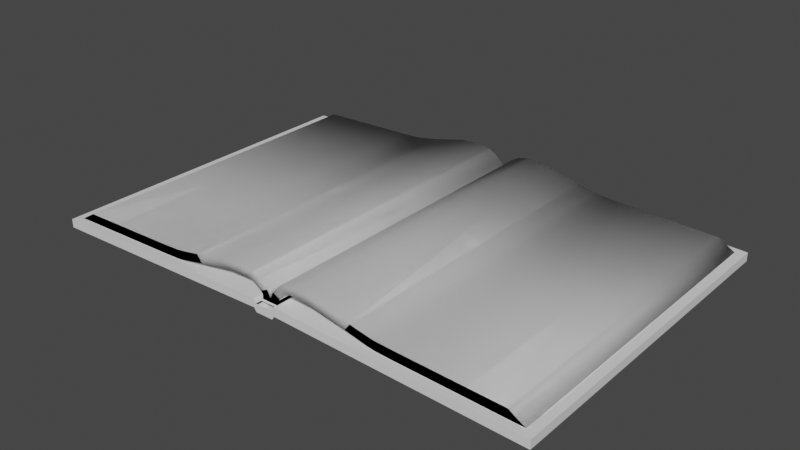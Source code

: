 # Source: Book.blend  (saved by Blender 3.6.11; exported with 4.5.12 LTS)
import bpy
from mathutils import Matrix  # noqa: F401  (used for matrix-valued properties, if any)

bpy.ops.wm.read_factory_settings(use_empty=True)
scene = bpy.context.scene
scene.name = 'Scene'

# ---- collections
col_collection = bpy.data.collections.new('Collection'); scene.collection.children.link(col_collection)

# ---- materials (node trees are filled in below, after node groups)
mat_material = bpy.data.materials.new('Material')
mat_material.alpha_threshold = 0.0
mat_material.use_transparent_shadow = False
mat_material.roughness = 0.5
mat_material.line_color = (0.0, 0.0, 0.0, 1.0)

# ---- material node trees
mat_material.use_nodes = True; mat_material.node_tree.nodes.clear()
_N = mat_material.node_tree.nodes; _L = mat_material.node_tree.links
n0 = _N.new('ShaderNodeOutputMaterial'); n0.name = 'Material Output'; n0.location = (300, 300)
n1 = _N.new('ShaderNodeBsdfPrincipled'); n1.name = 'Principled BSDF'; n1.location = (10, 300)
n1.distribution = 'GGX'
n1.subsurface_method = 'RANDOM_WALK_SKIN'
n1.inputs[3].default_value = 1.45
n1.inputs[27].default_value = (0.0, 0.0, 0.0, 1.0)
n1.inputs[28].default_value = 1.0
_L.new(n1.outputs[0], n0.inputs[0])
n0.is_active_output = True

# ---- world
world_world = bpy.data.worlds.new('World'); scene.world = world_world
world_world.use_nodes = True; world_world.node_tree.nodes.clear()
_N = world_world.node_tree.nodes; _L = world_world.node_tree.links
n0 = _N.new('ShaderNodeOutputWorld'); n0.name = 'World Output'; n0.location = (300, 300)
n1 = _N.new('ShaderNodeBackground'); n1.name = 'Background'; n1.location = (10, 300)
n1.inputs[0].default_value = (0.05088, 0.05088, 0.05088, 1.0)
_L.new(n1.outputs[0], n0.inputs[0])
n0.is_active_output = True
world_world.color = (0.05088, 0.05088, 0.05088)
world_world.use_sun_shadow = False
world_world.sun_shadow_jitter_overblur = 0.0

# ---- meshes
me_cube = bpy.data.meshes.new('Cube')
me_cube.from_pydata([(1.5, 1.0, -0.005), (1.5, 1.0, -0.055), (1.5, -1.0, -0.005), (1.5, -1.0, -0.055), (-1.5, 1.0, -0.055), (-1.5, -1.0, -0.055), (-1.5, -1.0, -0.005), (-1.5, 1.0, -0.005), (-0.06707, 1.0, 0.04136), (0.06707, 1.0, 0.04136), (-0.05195, 1.0, 0.01793), (0.05195, 1.0, 0.01793), (-0.06707, 1.0, -0.008641), (0.06707, 1.0, -0.008641), (-0.05195, 1.0, -0.03), (0.05195, 1.0, -0.03), (0.06707, -1.0, 0.04136), (-0.06707, -1.0, 0.04136), (0.05195, -1.0, 0.01793), (-0.05195, -1.0, 0.01793), (0.06707, -1.0, -0.008641), (-0.06707, -1.0, -0.008641), (0.05195, -1.0, -0.03), (-0.05195, -1.0, -0.03), (0.0, 1.0, -0.03), (0.0, -1.0, -0.03), (0.0, -1.0, 0.01793), (0.0, 1.0, 0.01793)], [], [(13, 9, 0, 1), (12, 21, 5, 4), (21, 17, 6, 5), (1, 0, 2, 3), (17, 8, 7, 6), (5, 6, 7, 4), (0, 9, 16, 2), (3, 2, 16, 20), (13, 1, 3, 20), (13, 20, 22, 15), (24, 25, 23, 14), (14, 23, 21, 12), (20, 16, 18, 22), (25, 26, 19, 23), (23, 19, 17, 21), (9, 13, 15, 11), (27, 24, 14, 10), (10, 14, 12, 8), (16, 9, 11, 18), (19, 10, 8, 17), (8, 12, 4, 7), (11, 15, 24, 27), (22, 18, 26, 25), (15, 22, 25, 24)])
_uv = me_cube.uv_layers.new(name='UVMap')
_uv.uv.foreach_set('vector', [0.375, 0.2732, 0.625, 0.2732, 0.625, 0.5, 0.375, 0.5, 0.125, 0.5, 0.125, 0.75, 0.125, 0.75, 0.125, 0.5, 0.375, 1.0, 0.625, 1.0, 0.625, 1.0, 0.375, 1.0, 0.375, 0.5, 0.625, 0.5, 0.625, 0.75, 0.375, 0.75, 0.875, 0.75, 0.875, 0.5, 0.875, 0.5, 0.875, 0.75, 0.375, 0.0, 0.625, 0.0, 0.625, 0.25, 0.375, 0.25, 0.625, 0.5, 0.8518, 0.5, 0.8518, 0.75, 0.625, 0.75, 0.375, 0.75, 0.625, 0.75, 0.625, 0.9768, 0.375, 0.9768, 0.1482, 0.5, 0.375, 0.5, 0.375, 0.75, 0.1482, 0.75, 0.1482, 0.5, 0.1482, 0.75, 0.1327, 0.75, 0.1327, 0.5, 0.1289, 0.5, 0.1289, 0.75, 0.125, 0.75, 0.125, 0.5, 0.125, 0.5, 0.125, 0.75, 0.125, 0.75, 0.125, 0.5, 0.375, 0.9768, 0.625, 0.9768, 0.625, 0.9923, 0.375, 0.9923, 0.375, 0.9961, 0.625, 0.9961, 0.625, 1.0, 0.375, 1.0, 0.375, 1.0, 0.625, 1.0, 0.625, 1.0, 0.375, 1.0, 0.625, 0.2732, 0.375, 0.2732, 0.375, 0.2577, 0.625, 0.2577, 0.625, 0.2539, 0.375, 0.2539, 0.375, 0.25, 0.625, 0.25, 0.625, 0.25, 0.375, 0.25, 0.375, 0.25, 0.625, 0.25, 0.8518, 0.75, 0.8518, 0.5, 0.8673, 0.5, 0.8673, 0.75, 0.875, 0.75, 0.875, 0.5, 0.875, 0.5, 0.875, 0.75, 0.625, 0.25, 0.375, 0.25, 0.375, 0.25, 0.625, 0.25, 0.625, 0.2577, 0.375, 0.2577, 0.375, 0.2539, 0.625, 0.2539, 0.375, 0.9923, 0.625, 0.9923, 0.625, 0.9961, 0.375, 0.9961, 0.1327, 0.5, 0.1327, 0.75, 0.1289, 0.75, 0.1289, 0.5])
me_cube.materials.append(mat_material)
me_cube.use_mirror_vertex_groups = False
me_cube.update()
me_cube_001 = bpy.data.meshes.new('Cube.001')
me_cube_001.from_pydata([(0.05195, 0.9532, 0.02168), (0.05195, -0.9537, 0.02168), (0.0, -0.9537, 0.02168), (0.0, 0.9532, 0.02168), (0.0, 0.9532, 0.04878), (0.05195, 0.9532, 0.04878), (0.05195, -0.9537, 0.04878), (0.0, -0.9537, 0.04878), (0.0, -0.9537, 0.04878), (0.05195, -0.9537, 0.04878), (0.05195, 0.9532, 0.04878), (0.0, 0.9532, 0.04878), (0.01858, 0.9532, 0.08538), (0.01858, -0.9537, 0.08538), (0.06526, -0.9537, 0.0626), (0.06526, 0.9532, 0.0626), (0.05964, 0.9461, 0.1299), (0.05964, -0.9609, 0.1299), (0.1018, -0.9609, 0.0996), (0.1018, 0.9461, 0.0996), (0.176, 0.941, 0.1708), (0.176, -0.9659, 0.1708), (0.1879, -0.9659, 0.1202), (0.1879, 0.941, 0.1202), (0.3015, 0.9409, 0.1601), (0.3015, -0.9661, 0.1601), (0.2736, -0.9661, 0.1163), (0.2736, 0.9409, 0.1163), (0.5062, 0.9485, 0.1074), (0.5062, -0.9584, 0.1074), (0.4752, -0.9584, 0.06567), (0.4752, 0.9485, 0.06567), (0.6049, 0.9485, 0.08827), (0.6049, -0.9584, 0.08827), (0.6041, -0.9584, 0.03633), (0.6041, 0.9485, 0.03633), (1.027, 0.9951, 0.06612), (1.027, -1.005, 0.06612), (1.027, -1.005, 0.01418), (1.027, 0.9951, 0.01418), (1.1, 0.9951, 0.05005), (1.1, -1.005, 0.05005), (1.1, -1.005, -0.00189), (1.1, 0.9951, -0.00189), (0.6535, 0.9485, 0.08073), (0.6535, -0.9584, 0.08073), (0.6527, -0.9584, 0.02879), (0.6527, 0.9485, 0.02879), (1.357, 0.9485, 0.05567), (1.357, -0.9584, 0.05567), (1.354, -0.9584, 0.003812), (1.354, 0.9485, 0.003812), (1.45, -0.9584, 0.0005576), (1.45, 0.9485, 0.0005576), (0.1354, -0.9628, 0.1177), (0.1354, 0.9442, 0.1177), (0.1046, 0.9442, 0.1557), (0.1046, -0.9628, 0.1557), (0.7562, 0.9485, 0.0234), (0.7562, -0.9584, 0.0234), (0.7573, -0.9584, 0.07533), (0.7573, 0.9485, 0.07533), (0.0, 0.9532, 0.02168), (0.05195, 0.9532, 0.02168), (0.05195, -0.9537, 0.02168), (0.0, -0.9537, 0.02168), (0.0, 0.9532, 0.04878), (0.05195, 0.9532, 0.04878), (0.05195, -0.9537, 0.04878), (0.0, -0.9537, 0.04878), (0.01858, 0.9532, 0.08538), (0.01858, -0.9537, 0.08538), (0.06526, -0.9537, 0.0626), (0.06526, 0.9532, 0.0626), (0.0, 0.9532, 0.04878), (0.0, -0.9537, 0.04878), (0.05195, -0.9537, 0.04878), (0.05195, 0.9532, 0.04878), (0.05964, 0.9461, 0.1299), (0.05964, -0.9609, 0.1299), (0.1018, -0.9609, 0.0996), (0.1018, 0.9461, 0.0996), (0.176, 0.941, 0.1708), (0.176, -0.9659, 0.1708), (0.1879, -0.9659, 0.1202), (0.1879, 0.941, 0.1202), (0.1354, -0.9628, 0.1177), (0.1354, 0.9442, 0.1177), (0.1046, 0.9442, 0.1557), (0.1046, -0.9628, 0.1557), (0.3015, 0.9409, 0.1601), (0.3015, -0.9661, 0.1601), (0.2736, -0.9661, 0.1163), (0.2736, 0.9409, 0.1163), (0.5062, 0.9485, 0.1074), (0.5062, -0.9584, 0.1074), (0.4752, -0.9584, 0.06567), (0.4752, 0.9485, 0.06567), (0.6049, 0.9485, 0.08827), (0.6049, -0.9584, 0.08827), (0.6041, -0.9584, 0.03633), (0.6041, 0.9485, 0.03633), (0.6535, 0.9485, 0.08073), (0.6535, -0.9584, 0.08073), (0.6527, -0.9584, 0.02879), (0.6527, 0.9485, 0.02879), (1.357, 0.9485, 0.05567), (1.357, -0.9584, 0.05567), (1.354, -0.9584, 0.003812), (1.354, 0.9485, 0.003812), (0.7562, 0.9485, 0.0234), (0.7562, -0.9584, 0.0234), (0.7573, -0.9584, 0.07533), (0.7573, 0.9485, 0.07533), (1.45, -0.9584, 0.0005576), (1.45, 0.9485, 0.0005576)], [], [(1, 0, 3, 2), (3, 4, 7, 2), (1, 6, 5, 0), (2, 7, 6, 1), (0, 5, 4, 3), (14, 18, 19, 15), (13, 8, 11, 12), (14, 9, 8, 13), (15, 10, 9, 14), (12, 11, 10, 15), (18, 54, 55, 19), (12, 16, 17, 13), (15, 19, 16, 12), (13, 17, 18, 14), (23, 27, 24, 20), (56, 20, 21, 57), (55, 23, 20, 56), (57, 21, 22, 54), (26, 30, 31, 27), (21, 25, 26, 22), (22, 26, 27, 23), (20, 24, 25, 21), (31, 35, 32, 28), (24, 28, 29, 25), (27, 31, 28, 24), (25, 29, 30, 26), (29, 33, 34, 30), (30, 34, 35, 31), (28, 32, 33, 29), (34, 46, 47, 35), (32, 44, 45, 33), (35, 47, 44, 32), (33, 45, 46, 34), (59, 50, 51, 58), (46, 59, 58, 47), (46, 45, 60, 59), (61, 48, 49, 60), (58, 51, 48, 61), (60, 49, 50, 59), (51, 53, 48), (49, 48, 53, 52), (50, 52, 53, 51), (49, 52, 50), (16, 56, 57, 17), (19, 55, 56, 16), (17, 57, 54, 18), (54, 22, 23, 55), (44, 47, 58, 61), (45, 44, 61, 60), (64, 65, 62, 63), (62, 65, 69, 66), (64, 63, 67, 68), (65, 64, 68, 69), (63, 62, 66, 67), (72, 73, 81, 80), (71, 70, 74, 75), (72, 71, 75, 76), (73, 72, 76, 77), (70, 73, 77, 74), (80, 81, 87, 86), (70, 71, 79, 78), (73, 70, 78, 81), (71, 72, 80, 79), (85, 82, 90, 93), (88, 89, 83, 82), (87, 88, 82, 85), (89, 86, 84, 83), (92, 93, 97, 96), (83, 84, 92, 91), (84, 85, 93, 92), (82, 83, 91, 90), (97, 94, 98, 101), (90, 91, 95, 94), (93, 90, 94, 97), (91, 92, 96, 95), (95, 96, 100, 99), (96, 97, 101, 100), (94, 95, 99, 98), (100, 101, 105, 104), (98, 99, 103, 102), (101, 98, 102, 105), (99, 100, 104, 103), (111, 110, 109, 108), (104, 105, 110, 111), (104, 111, 112, 103), (113, 112, 107, 106), (110, 113, 106, 109), (112, 111, 108, 107), (109, 106, 115), (107, 114, 115, 106), (108, 109, 115, 114), (107, 108, 114), (78, 79, 89, 88), (81, 78, 88, 87), (79, 80, 86, 89), (86, 87, 85, 84), (102, 113, 110, 105), (103, 112, 113, 102), (10, 11, 74, 77), (8, 9, 76, 75), (6, 7, 69, 68), (4, 5, 67, 66), (9, 10, 77, 76), (7, 4, 66, 69), (11, 8, 75, 74), (5, 6, 68, 67)])
me_cube_001.polygons.foreach_set('use_smooth', [True] * 106)
_uv = me_cube_001.uv_layers.new(name='UVMap')
_uv.uv.foreach_set('vector', [0.9419, 0.6108, 0.9419, 1.611e-08, 0.9252, 1.683e-08, 0.9252, 0.6108, 0.959, -3.734e-09, 0.9505, -3.365e-09, 0.9505, 0.6108, 0.959, 0.6108, -0.2423, 0.4661, -0.2423, 0.4802, 0.7513, 0.4802, 0.7513, 0.4661, 0.008681, 0.6133, 5.553e-10, 0.6133, 2.486e-06, 0.6299, 0.008684, 0.6299, 0.2941, 0.4661, 0.2941, 0.4802, 0.2671, 0.4802, 0.2671, 0.4661, -0.2423, 0.4874, -0.246, 0.5067, 0.7476, 0.5067, 0.7513, 0.4874, 0.8962, 0.6108, 0.909, 0.6108, 0.909, -1.547e-09, 0.8962, -9.881e-10, 0.9949, 0.02074, 0.9994, 0.01663, 1.0, 1.561e-08, 0.9881, 0.005554, 0.7513, 0.4874, 0.7513, 0.4802, -0.2423, 0.4802, -0.2423, 0.4874, 0.2767, 0.4993, 0.2671, 0.4802, 0.2941, 0.4802, 0.3011, 0.4874, 0.4469, 0.6116, 0.4575, 0.6122, 0.4575, 0.001399, 0.4469, 0.000785, 0.8962, -9.881e-10, 0.8792, 0.002295, 0.8792, 0.6131, 0.8962, 0.6108, 0.3011, 0.4874, 0.3201, 0.5067, 0.2981, 0.5225, 0.2767, 0.4993, 0.9881, 0.005554, 0.9733, 0.01824, 0.9826, 0.03206, 0.9949, 0.02074, 0.365, 0.5174, 0.4096, 0.5154, 0.4242, 0.5382, 0.3588, 0.5438, 0.3216, 0.7466, 0.3588, 0.7449, 0.3588, -0.2486, 0.3216, -0.247, 0.3376, 0.5161, 0.365, 0.5174, 0.3588, 0.5438, 0.3216, 0.5359, 0.9646, 0.03237, 0.959, 0.05507, 0.975, 0.05943, 0.9764, 0.04263, 0.5018, 0.6133, 0.5668, 0.6108, 0.5668, 1.341e-08, 0.5018, 0.002458, 0.959, 0.05507, 0.9611, 0.09536, 0.9754, 0.08689, 0.975, 0.05943, 0.4743, 0.6132, 0.5018, 0.6133, 0.5018, 0.002458, 0.4743, 0.002414, 0.3588, 0.7449, 0.4242, 0.7448, 0.4242, -0.2487, 0.3588, -0.2486, 0.5147, 0.489, 0.5818, 0.4724, 0.5822, 0.4995, 0.5308, 0.5107, 0.4242, 0.7448, 0.5308, 0.7488, 0.5308, -0.2447, 0.4242, -0.2487, 0.4096, 0.5154, 0.5147, 0.489, 0.5308, 0.5107, 0.4242, 0.5382, 0.9611, 0.09536, 0.9758, 0.1614, 0.9895, 0.152, 0.9754, 0.08689, 0.9758, 0.1614, 0.9816, 0.1933, 0.9983, 0.1936, 0.9895, 0.152, 0.5668, 0.6108, 0.6083, 0.6108, 0.6083, 1.16e-08, 0.5668, 1.341e-08, 0.5308, 0.7488, 0.5822, 0.7488, 0.5822, -0.2447, 0.5308, -0.2447, 0.6083, 0.6108, 0.6239, 0.6108, 0.6239, 1.091e-08, 0.6083, 1.16e-08, 0.5822, 0.7488, 0.6076, 0.7488, 0.6076, -0.2447, 0.5822, -0.2447, 0.5818, 0.4724, 0.6072, 0.4698, 0.6076, 0.4968, 0.5822, 0.4995, 0.9816, 0.1933, 0.9827, 0.2089, 0.9994, 0.2092, 0.9983, 0.1936, 0.657, 0.6108, 0.8485, 0.6108, 0.8485, 1.095e-09, 0.657, 9.464e-09, 0.6239, 0.6108, 0.657, 0.6108, 0.657, 9.464e-09, 0.6239, 1.091e-08, 0.9994, 0.2092, 0.9827, 0.2089, 0.9834, 0.2422, 1.0, 0.2424, 0.6616, 0.7488, 0.9739, 0.7488, 0.9739, -0.2447, 0.6616, -0.2447, 0.6611, 0.467, 0.9723, 0.4568, 0.9739, 0.4838, 0.6616, 0.494, 0.9834, 0.2422, 0.9832, 0.4342, 0.9999, 0.4338, 1.0, 0.2424, 0.9723, 0.4568, 1.022, 0.4551, 0.9739, 0.4838, 0.9739, -0.2447, 0.9739, 0.7488, 1.022, 0.7488, 1.022, -0.2447, 0.8485, 0.6108, 0.8792, 0.6108, 0.8792, -2.478e-10, 0.8485, 1.095e-09, 0.9832, 0.4342, 0.9999, 0.4645, 0.9999, 0.4338, 0.2981, 0.7476, 0.3216, 0.7466, 0.3216, -0.247, 0.2981, -0.246, 0.3201, 0.5067, 0.3376, 0.5161, 0.3216, 0.5359, 0.2981, 0.5225, 0.9733, 0.01824, 0.9646, 0.03237, 0.9764, 0.04263, 0.9826, 0.03206, 0.4575, 0.6122, 0.4743, 0.6132, 0.4743, 0.002414, 0.4575, 0.001399, 0.6076, 0.4968, 0.6072, 0.4698, 0.6611, 0.467, 0.6616, 0.494, 0.6076, -0.2447, 0.6076, 0.7488, 0.6616, 0.7488, 0.6616, -0.2447, 0.9419, 0.6108, 0.9252, 0.6108, 0.9252, 1.683e-08, 0.9419, 1.611e-08, 0.959, -3.734e-09, 0.959, 0.6108, 0.9505, 0.6108, 0.9505, -3.365e-09, -0.2423, 0.4661, 0.7513, 0.4661, 0.7513, 0.4802, -0.2423, 0.4802, 0.008681, 0.6133, 0.008684, 0.6299, 2.486e-06, 0.6299, 5.553e-10, 0.6133, 0.2941, 0.4661, 0.2671, 0.4661, 0.2671, 0.4802, 0.2941, 0.4802, -0.2423, 0.4874, 0.7513, 0.4874, 0.7476, 0.5067, -0.246, 0.5067, 0.8962, 0.6108, 0.8962, -9.881e-10, 0.909, -1.547e-09, 0.909, 0.6108, 0.9949, 0.02074, 0.9881, 0.005554, 1.0, 1.561e-08, 0.9994, 0.01663, 0.7513, 0.4874, -0.2423, 0.4874, -0.2423, 0.4802, 0.7513, 0.4802, 0.2359, 0.4955, 0.2602, 0.4836, 0.2533, 0.4764, 0.2262, 0.4764, 0.4469, 0.6116, 0.4469, 0.000785, 0.4575, 0.001399, 0.4575, 0.6122, 0.8962, -9.881e-10, 0.8962, 0.6108, 0.8792, 0.6131, 0.8792, 0.002295, 0.2602, 0.4836, 0.2359, 0.4955, 0.2573, 0.5187, 0.2793, 0.5029, 0.9881, 0.005554, 0.9949, 0.02074, 0.9826, 0.03206, 0.9733, 0.01824, 0.3241, 0.5137, 0.3179, 0.54, 0.3833, 0.5344, 0.3688, 0.5116, 0.2807, 0.7222, 0.2807, -0.2713, 0.3179, -0.273, 0.3179, 0.7206, 0.2968, 0.5123, 0.2807, 0.5321, 0.3179, 0.54, 0.3241, 0.5137, 0.9646, 0.03237, 0.9764, 0.04263, 0.975, 0.05943, 0.959, 0.05507, 0.5018, 0.6133, 0.5018, 0.002458, 0.5668, 1.341e-08, 0.5668, 0.6108, 0.959, 0.05507, 0.975, 0.05943, 0.9754, 0.08689, 0.9611, 0.09536, 0.4743, 0.6132, 0.4743, 0.002414, 0.5018, 0.002458, 0.5018, 0.6133, 0.3179, 0.7206, 0.3179, -0.273, 0.3833, -0.2731, 0.3833, 0.7205, 0.4738, 0.4852, 0.4899, 0.507, 0.5414, 0.497, 0.541, 0.4699, 0.3833, 0.7205, 0.3833, -0.2731, 0.4899, -0.2691, 0.4899, 0.7245, 0.3688, 0.5116, 0.3833, 0.5344, 0.4899, 0.507, 0.4738, 0.4852, 0.9611, 0.09536, 0.9754, 0.08689, 0.9895, 0.152, 0.9758, 0.1614, 0.9758, 0.1614, 0.9895, 0.152, 0.9983, 0.1936, 0.9816, 0.1933, 0.5668, 0.6108, 0.5668, 1.341e-08, 0.6083, 1.16e-08, 0.6083, 0.6108, 0.4899, 0.7245, 0.4899, -0.2691, 0.5414, -0.2691, 0.5414, 0.7245, 0.6083, 0.6108, 0.6083, 1.16e-08, 0.6239, 1.091e-08, 0.6239, 0.6108, 0.5414, 0.7245, 0.5414, -0.2691, 0.5667, -0.2691, 0.5667, 0.7245, 0.541, 0.4699, 0.5414, 0.497, 0.5667, 0.4931, 0.5663, 0.466, 0.9816, 0.1933, 0.9983, 0.1936, 0.9994, 0.2092, 0.9827, 0.2089, 0.657, 0.6108, 0.657, 9.464e-09, 0.8485, 1.095e-09, 0.8485, 0.6108, 0.6239, 0.6108, 0.6239, 1.091e-08, 0.657, 9.464e-09, 0.657, 0.6108, 0.9994, 0.2092, 1.0, 0.2424, 0.9834, 0.2422, 0.9827, 0.2089, 0.6208, 0.7245, 0.6208, -0.2691, 0.933, -0.2691, 0.933, 0.7245, 0.6202, 0.4632, 0.6208, 0.4903, 0.933, 0.48, 0.9315, 0.453, 0.9834, 0.2422, 1.0, 0.2424, 0.9999, 0.4338, 0.9832, 0.4342, 0.9315, 0.453, 0.933, 0.48, 0.9814, 0.4513, 0.933, -0.2691, 0.9814, -0.2691, 0.9814, 0.7245, 0.933, 0.7245, 0.8485, 0.6108, 0.8485, 1.095e-09, 0.8792, -2.478e-10, 0.8792, 0.6108, 0.9832, 0.4342, 0.9999, 0.4338, 0.9999, 0.4645, 0.2573, 0.7232, 0.2573, -0.2703, 0.2807, -0.2713, 0.2807, 0.7222, 0.2793, 0.5029, 0.2573, 0.5187, 0.2807, 0.5321, 0.2968, 0.5123, 0.9733, 0.01824, 0.9826, 0.03206, 0.9764, 0.04263, 0.9646, 0.03237, 0.4575, 0.6122, 0.4575, 0.001399, 0.4743, 0.002414, 0.4743, 0.6132, 0.5667, 0.4931, 0.6208, 0.4903, 0.6202, 0.4632, 0.5663, 0.466, 0.5667, -0.2691, 0.6208, -0.2691, 0.6208, 0.7245, 0.5667, 0.7245, 0.2941, 0.4802, 0.2671, 0.4802, 0.2671, 0.4802, 0.2941, 0.4802, 1.0, 1.561e-08, 0.9994, 0.01663, 0.9994, 0.01663, 1.0, 1.561e-08, 2.486e-06, 0.6299, 5.553e-10, 0.6133, 5.553e-10, 0.6133, 2.486e-06, 0.6299, 0.2671, 0.4802, 0.2941, 0.4802, 0.2941, 0.4802, 0.2671, 0.4802, -0.2423, 0.4802, 0.7513, 0.4802, 0.7513, 0.4802, -0.2423, 0.4802, 0.9505, 0.6108, 0.9505, -3.365e-09, 0.9505, -3.365e-09, 0.9505, 0.6108, 0.909, -1.547e-09, 0.909, 0.6108, 0.909, 0.6108, 0.909, -1.547e-09, 0.7513, 0.4802, -0.2423, 0.4802, -0.2423, 0.4802, 0.7513, 0.4802])
me_cube_001.materials.append(mat_material)
me_cube_001.use_mirror_vertex_groups = False
me_cube_001.update()
me_cube_002 = bpy.data.meshes.new('Cube.002')
me_cube_002.from_pydata([(-0.05195, 1.0, 0.01793), (0.05195, 1.0, 0.01793), (0.05195, -1.0, 0.01793), (-0.05195, -1.0, 0.01793), (0.0, -1.0, 0.01793), (0.0, 1.0, 0.01793), (0.0, -0.9906, 0.0217), (-0.05195, -0.9906, 0.0217), (0.0, 0.9906, 0.0217), (0.05195, 0.9906, 0.0217), (0.05195, -0.9906, 0.0217), (-0.05195, 0.9906, 0.0217)], [], [(4, 3, 0, 5), (2, 4, 5, 1), (6, 8, 11, 7), (10, 9, 8, 6), (0, 3, 7, 11), (1, 5, 8, 9), (4, 2, 10, 6), (2, 1, 9, 10), (3, 4, 6, 7), (5, 0, 11, 8)])
_uv = me_cube_002.uv_layers.new(name='UVMap')
_uv.uv.foreach_set('vector', [0.8711, 0.75, 0.875, 0.75, 0.875, 0.5, 0.8711, 0.5, 0.8673, 0.75, 0.8711, 0.75, 0.8711, 0.5, 0.8673, 0.5, 0.8711, 0.75, 0.8711, 0.5, 0.875, 0.5, 0.875, 0.75, 0.8673, 0.75, 0.8673, 0.5, 0.8711, 0.5, 0.8711, 0.75, 0.875, 0.5, 0.875, 0.75, 0.875, 0.75, 0.875, 0.5, 0.8673, 0.5, 0.8711, 0.5, 0.8711, 0.5, 0.8673, 0.5, 0.8711, 0.75, 0.8673, 0.75, 0.8673, 0.75, 0.8711, 0.75, 0.8673, 0.75, 0.8673, 0.5, 0.8673, 0.5, 0.8673, 0.75, 0.875, 0.75, 0.8711, 0.75, 0.8711, 0.75, 0.875, 0.75, 0.8711, 0.5, 0.875, 0.5, 0.875, 0.5, 0.8711, 0.5])
me_cube_002.materials.append(mat_material)
me_cube_002.use_mirror_vertex_groups = False
me_cube_002.update()

# ---- objects
ob_book = bpy.data.objects.new('Book', me_cube)
ob_pages = bpy.data.objects.new('Pages', me_cube_001)
ob_book_001 = bpy.data.objects.new('Book.001', me_cube_002)

# ---- transforms, parenting, visibility, modifiers, constraints
ob_book.location = (0.0, 0.0, 0.0)
ob_book.lock_rotations_4d = False
ob_book.empty_display_type = 'ARROWS'
ob_book.lineart.crease_threshold = 0.0
ob_pages.location = (0.0, 0.0, 0.0)
ob_pages.lock_rotations_4d = False
ob_pages.empty_display_type = 'ARROWS'
ob_pages.lineart.crease_threshold = 0.0
_m = ob_pages.modifiers.new('Mirror', 'MIRROR')
_m = ob_pages.modifiers.new('Subdivision', 'SUBSURF')
_m.levels = 0
_m.render_levels = 0
ob_book_001.location = (0.0, 0.0, 0.0)
ob_book_001.scale = (1.0, 0.9646, 1.0)
ob_book_001.lock_rotations_4d = False
ob_book_001.empty_display_type = 'ARROWS'
ob_book_001.lineart.crease_threshold = 0.0

# ---- collection membership
col_collection.objects.link(ob_book)
col_collection.objects.link(ob_pages)
col_collection.objects.link(ob_book_001)

# ---- scene / render settings (as saved in the file)
scene.frame_start = 1; scene.frame_end = 250; scene.frame_set(5)
scene.render.engine = 'BLENDER_EEVEE_NEXT'
scene.cycles.sampling_pattern = 'TABULATED_SOBOL'
scene.view_settings.view_transform = 'Filmic'
bpy.context.view_layer.update()

# ---- added for rendering (the .blend has no active camera and no usable light): camera, sun
cam_auto = bpy.data.cameras.new('AutoCamera')
cam_auto.lens = 50.0
cam_auto.sensor_width = 36.0
cam_auto.clip_end = 1000.0
ob_auto_camera = bpy.data.objects.new('AutoCamera', cam_auto)
scene.collection.objects.link(ob_auto_camera)
ob_auto_camera.location = (3.34501, -4.01649, 2.73392)
ob_auto_camera.rotation_euler = (1.09748, -7.21219e-08, 0.694738)
scene.camera = ob_auto_camera
light_auto_sun = bpy.data.lights.new('AutoSun', 'SUN')
light_auto_sun.energy = 3.0
light_auto_sun.angle = 0.0523599
ob_auto_sun = bpy.data.objects.new('AutoSun', light_auto_sun)
scene.collection.objects.link(ob_auto_sun)
ob_auto_sun.rotation_euler = (0.872665, 0.174533, 0.523599)
bpy.context.view_layer.update()
